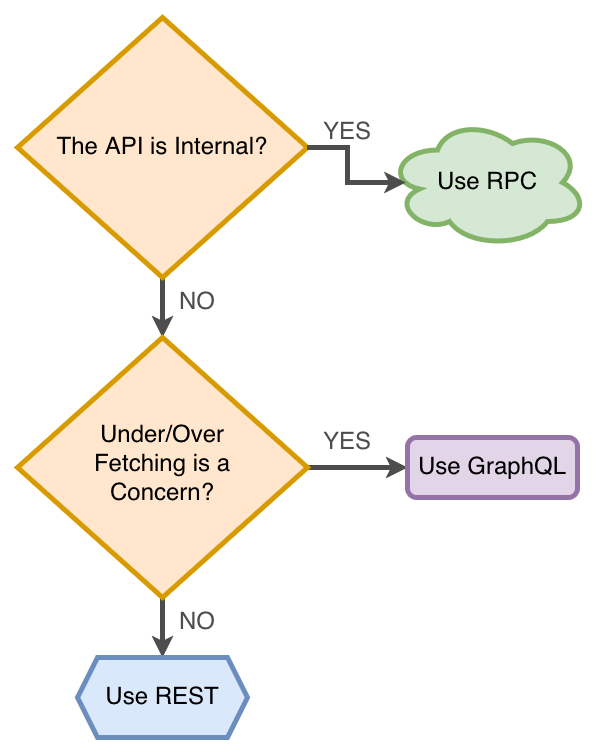

The diagram above was exported from draw.io. Its source (the exported page's mxGraphModel, read from the mxfile embedded in the PNG):
<mxGraphModel dx="1294" dy="877" grid="1" gridSize="10" guides="1" tooltips="1" connect="1" arrows="1" fold="1" page="1" pageScale="1" pageWidth="850" pageHeight="1100" math="0" shadow="0">
  <root>
    <mxCell id="0" />
    <mxCell id="1" parent="0" />
    <mxCell id="l7njR7gRJoPId_zkLMxI-10" edge="1" parent="1" source="l7njR7gRJoPId_zkLMxI-1" style="edgeStyle=orthogonalEdgeStyle;rounded=0;orthogonalLoop=1;jettySize=auto;html=1;exitX=0.5;exitY=1;exitDx=0;exitDy=0;entryX=0.5;entryY=0;entryDx=0;entryDy=0;defaultLabelBackgroundColor=page;labelPadding=0 4;strokeWidth=5;strokeColor=#4D4D4D;" target="l7njR7gRJoPId_zkLMxI-9">
      <mxGeometry relative="1" as="geometry" />
    </mxCell>
    <mxCell id="l7njR7gRJoPId_zkLMxI-1" parent="1" style="rhombus;whiteSpace=wrap;html=1;shapeInside=1;strokeWidth=5;fillColor=#ffe6cc;strokeColor=#d79b00;" value="&lt;font style=&quot;font-size: 24px;&quot;&gt;The API is Internal?&lt;/font&gt;" vertex="1">
      <mxGeometry height="260" width="290" x="170" y="230" as="geometry" />
    </mxCell>
    <mxCell id="l7njR7gRJoPId_zkLMxI-2" parent="1" style="ellipse;shape=cloud;whiteSpace=wrap;html=1;perimeter=cloudPerimeter;strokeWidth=5;fillColor=#d5e8d4;strokeColor=#82b366;" value="&lt;font style=&quot;font-size: 24px;&quot;&gt;Use RPC&lt;/font&gt;" vertex="1">
      <mxGeometry height="130" width="200" x="540" y="330" as="geometry" />
    </mxCell>
    <mxCell id="l7njR7gRJoPId_zkLMxI-4" edge="1" parent="1" source="l7njR7gRJoPId_zkLMxI-1" style="edgeStyle=orthogonalEdgeStyle;rounded=0;orthogonalLoop=1;jettySize=auto;html=1;exitX=1;exitY=0.5;exitDx=0;exitDy=0;defaultLabelBackgroundColor=page;labelPadding=0 4;strokeWidth=5;strokeColor=#4D4D4D;" target="l7njR7gRJoPId_zkLMxI-2">
      <mxGeometry relative="1" as="geometry" />
    </mxCell>
    <mxCell id="l7njR7gRJoPId_zkLMxI-7" parent="1" style="text;html=1;whiteSpace=wrap;strokeColor=none;fillColor=none;align=center;verticalAlign=middle;rounded=0;fontColor=#4D4D4D;" value="&lt;font style=&quot;font-size: 24px;&quot;&gt;YES&lt;/font&gt;" vertex="1">
      <mxGeometry height="30" width="60" x="470" y="330" as="geometry" />
    </mxCell>
    <mxCell id="l7njR7gRJoPId_zkLMxI-13" edge="1" parent="1" source="l7njR7gRJoPId_zkLMxI-9" style="edgeStyle=orthogonalEdgeStyle;rounded=0;orthogonalLoop=1;jettySize=auto;html=1;exitX=1;exitY=0.5;exitDx=0;exitDy=0;entryX=0;entryY=0.5;entryDx=0;entryDy=0;defaultLabelBackgroundColor=page;labelPadding=0 4;strokeWidth=5;strokeColor=#4D4D4D;" target="l7njR7gRJoPId_zkLMxI-12">
      <mxGeometry relative="1" as="geometry" />
    </mxCell>
    <mxCell id="l7njR7gRJoPId_zkLMxI-16" edge="1" parent="1" source="l7njR7gRJoPId_zkLMxI-9" style="edgeStyle=orthogonalEdgeStyle;rounded=0;orthogonalLoop=1;jettySize=auto;html=1;exitX=0.5;exitY=1;exitDx=0;exitDy=0;entryX=0.5;entryY=0;entryDx=0;entryDy=0;defaultLabelBackgroundColor=page;labelPadding=0 4;strokeWidth=5;strokeColor=#4D4D4D;" target="l7njR7gRJoPId_zkLMxI-15">
      <mxGeometry relative="1" as="geometry" />
    </mxCell>
    <mxCell id="l7njR7gRJoPId_zkLMxI-9" parent="1" style="rhombus;whiteSpace=wrap;html=1;shapeInside=1;strokeWidth=5;fillColor=#ffe6cc;strokeColor=#d79b00;" value="&lt;font style=&quot;font-size: 24px;&quot;&gt;Under/Over Fetching is a Concern?&lt;/font&gt;" vertex="1">
      <mxGeometry height="260" width="290" x="170" y="550" as="geometry" />
    </mxCell>
    <mxCell id="l7njR7gRJoPId_zkLMxI-11" parent="1" style="text;html=1;whiteSpace=wrap;strokeColor=none;fillColor=none;align=center;verticalAlign=middle;rounded=0;fontColor=#4D4D4D;" value="&lt;font style=&quot;font-size: 24px;&quot;&gt;NO&lt;/font&gt;" vertex="1">
      <mxGeometry height="30" width="60" x="320" y="500" as="geometry" />
    </mxCell>
    <mxCell id="l7njR7gRJoPId_zkLMxI-12" parent="1" style="rounded=1;whiteSpace=wrap;html=1;roundedPerimeter=1;strokeWidth=5;fillColor=#e1d5e7;strokeColor=#9673a6;" value="&lt;font style=&quot;font-size: 24px;&quot;&gt;Use GraphQL&lt;/font&gt;" vertex="1">
      <mxGeometry height="60" width="170" x="560" y="650" as="geometry" />
    </mxCell>
    <mxCell id="l7njR7gRJoPId_zkLMxI-14" parent="1" style="text;html=1;whiteSpace=wrap;strokeColor=none;fillColor=none;align=center;verticalAlign=middle;rounded=0;fontColor=#4D4D4D;" value="&lt;font style=&quot;font-size: 24px;&quot;&gt;YES&lt;/font&gt;" vertex="1">
      <mxGeometry height="30" width="60" x="470" y="640" as="geometry" />
    </mxCell>
    <mxCell id="l7njR7gRJoPId_zkLMxI-15" parent="1" style="shape=hexagon;perimeter=hexagonPerimeter2;whiteSpace=wrap;html=1;shapeInside=1;fixedSize=1;strokeWidth=5;fillColor=#dae8fc;strokeColor=#6c8ebf;" value="&lt;font style=&quot;font-size: 24px;&quot;&gt;Use REST&lt;/font&gt;" vertex="1">
      <mxGeometry height="80" width="170" x="230" y="870" as="geometry" />
    </mxCell>
    <mxCell id="l7njR7gRJoPId_zkLMxI-17" parent="1" style="text;html=1;whiteSpace=wrap;strokeColor=none;fillColor=none;align=center;verticalAlign=middle;rounded=0;fontColor=#4D4D4D;" value="&lt;font style=&quot;font-size: 24px;&quot;&gt;NO&lt;/font&gt;" vertex="1">
      <mxGeometry height="30" width="60" x="320" y="820" as="geometry" />
    </mxCell>
  </root>
</mxGraphModel>